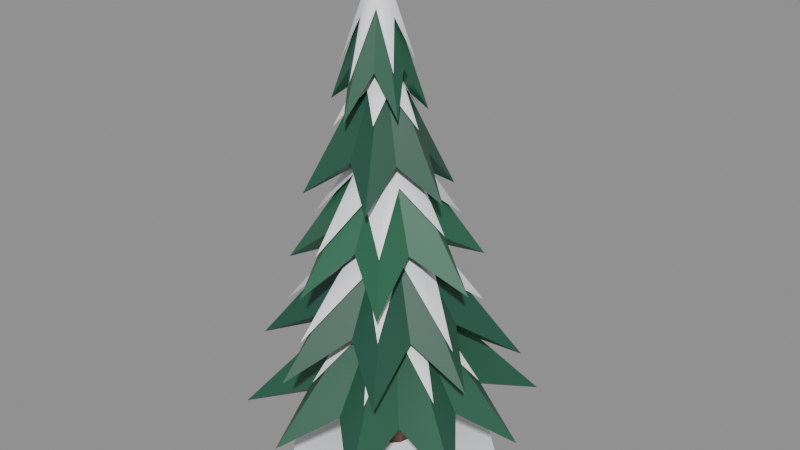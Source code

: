 # Source: tree-0.blend  (saved by Blender 5.2.45; exported with 4.5.12 LTS)
import bpy
from mathutils import Matrix  # noqa: F401  (used for matrix-valued properties, if any)

bpy.ops.wm.read_factory_settings(use_empty=True)
scene = bpy.context.scene
scene.name = 'Scene'

# ---- materials (node trees are filled in below, after node groups)
mat_wood_bark = bpy.data.materials.new('Wood Bark')
mat_wood_bark.diffuse_color = (0.107, 0.05127, 0.02732, 1.0)
mat_pine_needles_0 = bpy.data.materials.new('Pine Needles 0')
mat_pine_needles_0.diffuse_color = (0.01938, 0.107, 0.06125, 1.0)
mat_snow_cap = bpy.data.materials.new('Snow Cap')
mat_snow_cap.diffuse_color = (0.956, 0.9734, 1.0, 1.0)
mat_pine_needles_2 = bpy.data.materials.new('Pine Needles 2')
mat_pine_needles_2.diffuse_color = (0.016, 0.08866, 0.05448, 1.0)
mat_pine_needles_1 = bpy.data.materials.new('Pine Needles 1')
mat_pine_needles_1.diffuse_color = (0.02519, 0.1384, 0.07227, 1.0)

# ---- material node trees
mat_wood_bark.use_nodes = True; mat_wood_bark.node_tree.nodes.clear()
_N = mat_wood_bark.node_tree.nodes; _L = mat_wood_bark.node_tree.links
n0 = _N.new('ShaderNodeBsdfPrincipled'); n0.name = 'Principled BSDF'; n0.location = (-200, 100)
n0.inputs[0].default_value = (0.107, 0.05127, 0.02732, 1.0)
n0.inputs[10].default_value = 0.005
n1 = _N.new('ShaderNodeOutputMaterial'); n1.name = 'Material Output'; n1.location = (200, 100)
_L.new(n0.outputs[0], n1.inputs[0])
n1.is_active_output = True
mat_pine_needles_0.use_nodes = True; mat_pine_needles_0.node_tree.nodes.clear()
_N = mat_pine_needles_0.node_tree.nodes; _L = mat_pine_needles_0.node_tree.links
n0 = _N.new('ShaderNodeBsdfPrincipled'); n0.name = 'Principled BSDF'; n0.location = (-200, 100)
n0.inputs[0].default_value = (0.01938, 0.107, 0.06125, 1.0)
n0.inputs[10].default_value = 0.005
n1 = _N.new('ShaderNodeOutputMaterial'); n1.name = 'Material Output'; n1.location = (200, 100)
_L.new(n0.outputs[0], n1.inputs[0])
n1.is_active_output = True
mat_snow_cap.use_nodes = True; mat_snow_cap.node_tree.nodes.clear()
_N = mat_snow_cap.node_tree.nodes; _L = mat_snow_cap.node_tree.links
n0 = _N.new('ShaderNodeBsdfPrincipled'); n0.name = 'Principled BSDF'; n0.location = (-200, 100)
n0.inputs[0].default_value = (0.956, 0.9734, 1.0, 1.0)
n0.inputs[10].default_value = 0.005
n1 = _N.new('ShaderNodeOutputMaterial'); n1.name = 'Material Output'; n1.location = (200, 100)
_L.new(n0.outputs[0], n1.inputs[0])
n1.is_active_output = True
mat_pine_needles_2.use_nodes = True; mat_pine_needles_2.node_tree.nodes.clear()
_N = mat_pine_needles_2.node_tree.nodes; _L = mat_pine_needles_2.node_tree.links
n0 = _N.new('ShaderNodeBsdfPrincipled'); n0.name = 'Principled BSDF'; n0.location = (-200, 100)
n0.inputs[0].default_value = (0.016, 0.08866, 0.05448, 1.0)
n0.inputs[10].default_value = 0.005
n1 = _N.new('ShaderNodeOutputMaterial'); n1.name = 'Material Output'; n1.location = (200, 100)
_L.new(n0.outputs[0], n1.inputs[0])
n1.is_active_output = True
mat_pine_needles_1.use_nodes = True; mat_pine_needles_1.node_tree.nodes.clear()
_N = mat_pine_needles_1.node_tree.nodes; _L = mat_pine_needles_1.node_tree.links
n0 = _N.new('ShaderNodeBsdfPrincipled'); n0.name = 'Principled BSDF'; n0.location = (-200, 100)
n0.inputs[0].default_value = (0.02519, 0.1384, 0.07227, 1.0)
n0.inputs[10].default_value = 0.005
n1 = _N.new('ShaderNodeOutputMaterial'); n1.name = 'Material Output'; n1.location = (200, 100)
_L.new(n0.outputs[0], n1.inputs[0])
n1.is_active_output = True

# ---- meshes
me_log = bpy.data.meshes.new('log')
me_log.from_pydata([(0.0, 0.08, 0.0), (-0.06928, 0.04, 0.0), (-0.06928, -0.04, 0.0), (-9.797e-18, -0.08, 0.0), (0.06928, -0.04, 0.0), (0.06928, 0.04, 0.0), (0.0, 0.08, 0.55), (-0.06928, 0.04, 0.55), (-0.06928, -0.04, 0.55), (-9.797e-18, -0.08, 0.55), (0.06928, -0.04, 0.55), (0.06928, 0.04, 0.55)], [], [(0, 1, 7, 6), (1, 2, 8, 7), (2, 3, 9, 8), (3, 4, 10, 9), (4, 5, 11, 10), (5, 0, 6, 11), (5, 4, 3, 2, 1, 0), (6, 7, 8, 9, 10, 11)])
me_log.polygons.foreach_set('use_smooth', [True] * 8)
me_log.materials.append(mat_wood_bark)
me_log.update()
me_branches = bpy.data.meshes.new('branches')
me_branches.from_pydata([(0.0, 0.0, 0.95), (0.0, 0.0, 0.39), (-0.4331, 0.4615, 0.2375), (-0.332, 0.1678, 0.4), (-0.5621, 0.06719, 0.2008), (-0.3622, -0.08484, 0.4), (-0.5539, -0.3622, 0.2156), (-0.2229, -0.2978, 0.4), (-0.1698, -0.562, 0.2597), (0.02066, -0.3714, 0.4), (0.2426, -0.5665, 0.2502), (0.2546, -0.2712, 0.4), (0.5507, -0.2784, 0.2383), (0.3694, -0.04415, 0.4), (0.5615, 0.1315, 0.2381), (0.3113, 0.2036, 0.4), (0.3989, 0.5329, 0.2314), (0.1076, 0.3561, 0.4), (-0.0361, 0.6489, 0.2403), (-0.1465, 0.342, 0.4)], [], [(0, 2, 3), (0, 3, 4), (0, 4, 5), (0, 5, 6), (0, 6, 7), (0, 7, 8), (0, 8, 9), (0, 9, 10), (0, 10, 11), (0, 11, 12), (0, 12, 13), (0, 13, 14), (0, 14, 15), (0, 15, 16), (0, 16, 17), (0, 17, 18), (0, 18, 19), (0, 19, 2), (1, 3, 2), (1, 4, 3), (1, 5, 4), (1, 6, 5), (1, 7, 6), (1, 8, 7), (1, 9, 8), (1, 10, 9), (1, 11, 10), (1, 12, 11), (1, 13, 12), (1, 14, 13), (1, 15, 14), (1, 16, 15), (1, 17, 16), (1, 18, 17), (1, 19, 18), (1, 2, 19)])
me_branches.materials.append(mat_pine_needles_0)
me_branches.update()
me_snow = bpy.data.meshes.new('snow')
me_snow.from_pydata([(0.0, 0.0, 0.99), (-0.2973, 0.3168, 0.501), (-0.1362, 0.06883, 0.7644), (-0.3714, 0.0444, 0.4949), (-0.1894, -0.04436, 0.7025), (-0.3252, -0.2127, 0.5588), (-0.1092, -0.1459, 0.7206), (-0.1157, -0.3827, 0.5199), (0.009502, -0.1708, 0.7371), (0.1606, -0.375, 0.5268), (0.1185, -0.1263, 0.7339), (0.3598, -0.1819, 0.5251), (0.18, -0.02151, 0.722), (0.3859, 0.0904, 0.5007), (0.1318, 0.08619, 0.7572), (0.2397, 0.3203, 0.5581), (0.04403, 0.1457, 0.765), (-0.02237, 0.4021, 0.5502), (-0.06461, 0.1509, 0.7473)], [], [(0, 1, 2), (0, 2, 3), (0, 3, 4), (0, 4, 5), (0, 5, 6), (0, 6, 7), (0, 7, 8), (0, 8, 9), (0, 9, 10), (0, 10, 11), (0, 11, 12), (0, 12, 13), (0, 13, 14), (0, 14, 15), (0, 15, 16), (0, 16, 17), (0, 17, 18), (0, 18, 1)])
me_snow.polygons.foreach_set('use_smooth', [True] * 18)
me_snow.materials.append(mat_snow_cap)
me_snow.update()
me_branches_001 = bpy.data.meshes.new('branches.001')
me_branches_001.from_pydata([(-0.01965, 0.003317, 1.263), (-0.01965, 0.003317, 0.74), (-0.5395, 0.118, 0.5967), (-0.3237, -0.05062, 0.75), (-0.4842, -0.2933, 0.5753), (-0.1965, -0.2498, 0.75), (-0.1379, -0.5327, 0.5844), (0.03429, -0.3007, 0.75), (0.2592, -0.4334, 0.5745), (0.2335, -0.1735, 0.75), (0.456, -0.1016, 0.5702), (0.2844, 0.05726, 0.75), (0.4501, 0.3033, 0.5517), (0.1572, 0.2564, 0.75), (0.08631, 0.4837, 0.5863), (-0.07359, 0.3073, 0.75), (-0.3074, 0.454, 0.5919), (-0.2728, 0.1801, 0.75)], [], [(0, 2, 3), (0, 3, 4), (0, 4, 5), (0, 5, 6), (0, 6, 7), (0, 7, 8), (0, 8, 9), (0, 9, 10), (0, 10, 11), (0, 11, 12), (0, 12, 13), (0, 13, 14), (0, 14, 15), (0, 15, 16), (0, 16, 17), (0, 17, 2), (1, 3, 2), (1, 4, 3), (1, 5, 4), (1, 6, 5), (1, 7, 6), (1, 8, 7), (1, 9, 8), (1, 10, 9), (1, 11, 10), (1, 12, 11), (1, 13, 12), (1, 14, 13), (1, 15, 14), (1, 16, 15), (1, 17, 16), (1, 2, 17)])
me_branches_001.materials.append(mat_pine_needles_2)
me_branches_001.update()
me_snow_001 = bpy.data.meshes.new('snow.001')
me_snow_001.from_pydata([(-0.01965, 0.003317, 1.303), (-0.4562, 0.0996, 0.7434), (-0.2025, -0.02912, 0.9943), (-0.3939, -0.2357, 0.7488), (-0.1147, -0.1327, 1.027), (-0.1174, -0.4398, 0.7419), (0.01283, -0.1797, 0.9939), (0.1837, -0.3151, 0.8008), (0.1097, -0.08706, 1.041), (0.3755, -0.08383, 0.7274), (0.186, 0.03981, 0.9558), (0.3064, 0.2115, 0.8092), (0.09399, 0.166, 0.9731), (0.05998, 0.3643, 0.7943), (-0.04806, 0.1634, 1.033), (-0.23, 0.3326, 0.8125), (-0.1809, 0.116, 0.976)], [], [(0, 1, 2), (0, 2, 3), (0, 3, 4), (0, 4, 5), (0, 5, 6), (0, 6, 7), (0, 7, 8), (0, 8, 9), (0, 9, 10), (0, 10, 11), (0, 11, 12), (0, 12, 13), (0, 13, 14), (0, 14, 15), (0, 15, 16), (0, 16, 1)])
me_snow_001.polygons.foreach_set('use_smooth', [True] * 16)
me_snow_001.materials.append(mat_snow_cap)
me_snow_001.update()
me_branches_002 = bpy.data.meshes.new('branches.002')
me_branches_002.from_pydata([(-0.03931, 0.006634, 1.575), (-0.03931, 0.006634, 1.09), (-0.4472, -0.1576, 0.9027), (-0.2047, -0.1748, 1.1), (-0.1591, -0.3944, 0.9027), (-0.000552, -0.2358, 1.1), (0.2044, -0.3441, 0.9199), (0.1744, -0.1142, 1.1), (0.4001, -0.02236, 0.9588), (0.1884, 0.09836, 1.1), (0.2366, 0.3094, 0.9599), (0.03097, 0.2419, 1.1), (-0.1014, 0.3953, 0.9046), (-0.1794, 0.2083, 1.1), (-0.4026, 0.2121, 0.9019), (-0.2843, 0.0228, 1.1)], [], [(0, 2, 3), (0, 3, 4), (0, 4, 5), (0, 5, 6), (0, 6, 7), (0, 7, 8), (0, 8, 9), (0, 9, 10), (0, 10, 11), (0, 11, 12), (0, 12, 13), (0, 13, 14), (0, 14, 15), (0, 15, 2), (1, 3, 2), (1, 4, 3), (1, 5, 4), (1, 6, 5), (1, 7, 6), (1, 8, 7), (1, 9, 8), (1, 10, 9), (1, 11, 10), (1, 12, 11), (1, 13, 12), (1, 14, 13), (1, 15, 14), (1, 2, 15)])
me_branches_002.materials.append(mat_pine_needles_1)
me_branches_002.update()
me_snow_002 = bpy.data.meshes.new('snow.002')
me_snow_002.from_pydata([(-0.03931, 0.006634, 1.615), (-0.3377, -0.1135, 1.123), (-0.1299, -0.09275, 1.355), (-0.1355, -0.3153, 1.075), (-0.01312, -0.1572, 1.294), (0.1411, -0.2529, 1.13), (0.08144, -0.06165, 1.347), (0.2701, -0.01378, 1.181), (0.1098, 0.06669, 1.304), (0.1668, 0.2327, 1.156), (0.006805, 0.161, 1.303), (-0.08581, 0.2975, 1.113), (-0.1312, 0.1388, 1.304), (-0.3304, 0.1712, 1.076), (-0.1664, 0.01502, 1.369)], [], [(0, 1, 2), (0, 2, 3), (0, 3, 4), (0, 4, 5), (0, 5, 6), (0, 6, 7), (0, 7, 8), (0, 8, 9), (0, 9, 10), (0, 10, 11), (0, 11, 12), (0, 12, 13), (0, 13, 14), (0, 14, 1)])
me_snow_002.polygons.foreach_set('use_smooth', [True] * 14)
me_snow_002.materials.append(mat_snow_cap)
me_snow_002.update()
me_branches_003 = bpy.data.meshes.new('branches.003')
me_branches_003.from_pydata([(-0.05896, 0.009952, 1.888), (-0.05896, 0.009952, 1.44), (-0.2434, -0.2668, 1.299), (-0.07067, -0.172, 1.45), (0.06956, -0.2499, 1.288), (0.09272, -0.09114, 1.45), (0.2573, -0.01041, 1.306), (0.1044, 0.09076, 1.45), (0.1074, 0.2596, 1.265), (-0.04725, 0.1919, 1.45), (-0.1883, 0.2715, 1.27), (-0.2106, 0.111, 1.45), (-0.3796, 0.0306, 1.309), (-0.2223, -0.07086, 1.45)], [], [(0, 2, 3), (0, 3, 4), (0, 4, 5), (0, 5, 6), (0, 6, 7), (0, 7, 8), (0, 8, 9), (0, 9, 10), (0, 10, 11), (0, 11, 12), (0, 12, 13), (0, 13, 2), (1, 3, 2), (1, 4, 3), (1, 5, 4), (1, 6, 5), (1, 7, 6), (1, 8, 7), (1, 9, 8), (1, 10, 9), (1, 11, 10), (1, 12, 11), (1, 13, 12), (1, 2, 13)])
me_branches_003.materials.append(mat_pine_needles_2)
me_branches_003.update()
me_snow_003 = bpy.data.meshes.new('snow.003')
me_snow_003.from_pydata([(-0.05896, 0.009952, 1.928), (-0.1716, -0.1591, 1.568), (-0.06452, -0.07643, 1.72), (0.009679, -0.1288, 1.607), (0.01296, -0.03799, 1.72), (0.1277, -0.002066, 1.584), (0.01969, 0.04885, 1.717), (0.03663, 0.1534, 1.57), (-0.05328, 0.09821, 1.715), (-0.1402, 0.1742, 1.54), (-0.1182, 0.04942, 1.757), (-0.2302, 0.02098, 1.619), (-0.1375, -0.02891, 1.717)], [], [(0, 1, 2), (0, 2, 3), (0, 3, 4), (0, 4, 5), (0, 5, 6), (0, 6, 7), (0, 7, 8), (0, 8, 9), (0, 9, 10), (0, 10, 11), (0, 11, 12), (0, 12, 1)])
me_snow_003.polygons.foreach_set('use_smooth', [True] * 12)
me_snow_003.materials.append(mat_snow_cap)
me_snow_003.update()
me_branches_004 = bpy.data.meshes.new('branches.004')
me_branches_004.from_pydata([(-0.07861, 0.01327, 2.2), (-0.07861, 0.01327, 1.79), (-0.07599, -0.2035, 1.615), (-0.01785, -0.08909, 1.8), (0.09289, -0.083, 1.636), (0.04042, 0.01471, 1.8), (0.08585, 0.1109, 1.622), (-0.02034, 0.1171, 1.8), (-0.08092, 0.2042, 1.622), (-0.1394, 0.1156, 1.8), (-0.2549, 0.1122, 1.618), (-0.1976, 0.01183, 1.8), (-0.245, -0.08552, 1.646), (-0.1369, -0.09054, 1.8)], [], [(0, 2, 3), (0, 3, 4), (0, 4, 5), (0, 5, 6), (0, 6, 7), (0, 7, 8), (0, 8, 9), (0, 9, 10), (0, 10, 11), (0, 11, 12), (0, 12, 13), (0, 13, 2), (1, 3, 2), (1, 4, 3), (1, 5, 4), (1, 6, 5), (1, 7, 6), (1, 8, 7), (1, 9, 8), (1, 10, 9), (1, 11, 10), (1, 12, 11), (1, 13, 12), (1, 2, 13)])
me_branches_004.materials.append(mat_pine_needles_0)
me_branches_004.update()
me_snow_004 = bpy.data.meshes.new('snow.004')
me_snow_004.from_pydata([(-0.07861, 0.01327, 2.24), (-0.07651, -0.1605, 1.771), (-0.04676, -0.04038, 2.03), (0.05323, -0.06074, 1.806), (-0.005113, 0.01416, 1.993), (0.04104, 0.0843, 1.819), (-0.04603, 0.07132, 2.016), (-0.08046, 0.1661, 1.777), (-0.1161, 0.0764, 1.993), (-0.2015, 0.08222, 1.835), (-0.151, 0.01239, 1.997), (-0.2199, -0.07061, 1.77), (-0.1148, -0.05122, 1.991)], [], [(0, 1, 2), (0, 2, 3), (0, 3, 4), (0, 4, 5), (0, 5, 6), (0, 6, 7), (0, 7, 8), (0, 8, 9), (0, 9, 10), (0, 10, 11), (0, 11, 12), (0, 12, 1)])
me_snow_004.polygons.foreach_set('use_smooth', [True] * 12)
me_snow_004.materials.append(mat_snow_cap)
me_snow_004.update()
me_drift = bpy.data.meshes.new('drift')
me_drift.from_pydata([(0.08, 0.0, 0.1), (0.06928, 0.04, 0.1), (0.04, 0.06928, 0.1), (4.899e-18, 0.08, 0.1), (-0.04, 0.06928, 0.1), (-0.06928, 0.04, 0.1), (-0.08, 9.797e-18, 0.1), (-0.06928, -0.04, 0.1), (-0.04, -0.06928, 0.1), (-1.47e-17, -0.08, 0.1), (0.04, -0.06928, 0.1), (0.06928, -0.04, 0.1), (0.2725, 0.0, 0.03125), (0.236, 0.1363, 0.03125), (0.1363, 0.236, 0.03125), (1.669e-17, 0.2725, 0.03125), (-0.1363, 0.236, 0.03125), (-0.236, 0.1363, 0.03125), (-0.2725, 3.337e-17, 0.03125), (-0.236, -0.1363, 0.03125), (-0.1363, -0.236, 0.03125), (-5.006e-17, -0.2725, 0.03125), (0.1363, -0.236, 0.03125), (0.236, -0.1363, 0.03125), (0.465, 0.0, 0.0), (0.4027, 0.2325, 0.0), (0.2325, 0.4027, 0.0), (2.847e-17, 0.465, 0.0), (-0.2325, 0.4027, 0.0), (-0.4027, 0.2325, 0.0), (-0.465, 5.695e-17, 0.0), (-0.4027, -0.2325, 0.0), (-0.2325, -0.4027, 0.0), (-8.542e-17, -0.465, 0.0), (0.2325, -0.4027, 0.0), (0.4027, -0.2325, 0.0)], [], [(0, 1, 13, 12), (1, 2, 14, 13), (2, 3, 15, 14), (3, 4, 16, 15), (4, 5, 17, 16), (5, 6, 18, 17), (6, 7, 19, 18), (7, 8, 20, 19), (8, 9, 21, 20), (9, 10, 22, 21), (10, 11, 23, 22), (11, 0, 12, 23), (12, 13, 25, 24), (13, 14, 26, 25), (14, 15, 27, 26), (15, 16, 28, 27), (16, 17, 29, 28), (17, 18, 30, 29), (18, 19, 31, 30), (19, 20, 32, 31), (20, 21, 33, 32), (21, 22, 34, 33), (22, 23, 35, 34), (23, 12, 24, 35)])
me_drift.polygons.foreach_set('use_smooth', [True] * 24)
me_drift.materials.append(mat_snow_cap)
me_drift.update()

# ---- objects
ob_log = bpy.data.objects.new('log', me_log)
ob_branches = bpy.data.objects.new('branches', me_branches)
ob_snow = bpy.data.objects.new('snow', me_snow)
ob_branches_001 = bpy.data.objects.new('branches.001', me_branches_001)
ob_snow_001 = bpy.data.objects.new('snow.001', me_snow_001)
ob_branches_002 = bpy.data.objects.new('branches.002', me_branches_002)
ob_snow_002 = bpy.data.objects.new('snow.002', me_snow_002)
ob_branches_003 = bpy.data.objects.new('branches.003', me_branches_003)
ob_snow_003 = bpy.data.objects.new('snow.003', me_snow_003)
ob_branches_004 = bpy.data.objects.new('branches.004', me_branches_004)
ob_snow_004 = bpy.data.objects.new('snow.004', me_snow_004)
ob_drift = bpy.data.objects.new('drift', me_drift)

# ---- transforms, parenting, visibility, modifiers, constraints
ob_log.location = (0.0, 0.0, 0.0)
ob_branches.location = (0.0, 0.0, 0.0)
ob_snow.location = (0.0, 0.0, 0.0)
ob_branches_001.location = (0.0, 0.0, 0.0)
ob_snow_001.location = (0.0, 0.0, 0.0)
ob_branches_002.location = (0.0, 0.0, 0.0)
ob_snow_002.location = (0.0, 0.0, 0.0)
ob_branches_003.location = (0.0, 0.0, 0.0)
ob_snow_003.location = (0.0, 0.0, 0.0)
ob_branches_004.location = (0.0, 0.0, 0.0)
ob_snow_004.location = (0.0, 0.0, 0.0)
ob_drift.location = (0.0, 0.0, 0.0)

# ---- collection membership
scene.collection.objects.link(ob_log)
scene.collection.objects.link(ob_branches)
scene.collection.objects.link(ob_snow)
scene.collection.objects.link(ob_branches_001)
scene.collection.objects.link(ob_snow_001)
scene.collection.objects.link(ob_branches_002)
scene.collection.objects.link(ob_snow_002)
scene.collection.objects.link(ob_branches_003)
scene.collection.objects.link(ob_snow_003)
scene.collection.objects.link(ob_branches_004)
scene.collection.objects.link(ob_snow_004)
scene.collection.objects.link(ob_drift)

# ---- scene / render settings (as saved in the file)
scene.frame_start = 1; scene.frame_end = 250; scene.frame_set(1)
scene.render.engine = 'BLENDER_EEVEE_NEXT'
scene.render.bake_bias = 0.0
scene.render.bake_samples = 0
scene.render.compositor_device = 'GPU'
scene.eevee.use_volume_custom_range = False
scene.eevee.fast_gi_thickness_near = 0.1
scene.eevee.fast_gi_thickness_far = 0.0
scene.eevee.ray_tracing_options.screen_trace_thickness = 0.1
bpy.context.view_layer.update()

# ---- added for rendering (the .blend has no active camera and no usable light): camera, sun + grey world if the file has none
cam_auto = bpy.data.cameras.new('AutoCamera')
cam_auto.lens = 50.0
cam_auto.sensor_width = 36.0
cam_auto.clip_end = 1000.0
ob_auto_camera = bpy.data.objects.new('AutoCamera', cam_auto)
scene.collection.objects.link(ob_auto_camera)
ob_auto_camera.location = (2.57662, -3.05115, 3.18156)
ob_auto_camera.rotation_euler = (1.09748, -7.21219e-08, 0.694738)
scene.camera = ob_auto_camera
light_auto_sun = bpy.data.lights.new('AutoSun', 'SUN')
light_auto_sun.energy = 3.0
light_auto_sun.angle = 0.0523599
ob_auto_sun = bpy.data.objects.new('AutoSun', light_auto_sun)
scene.collection.objects.link(ob_auto_sun)
ob_auto_sun.rotation_euler = (0.872665, 0.174533, 0.523599)
if scene.world is None:
    world_auto = bpy.data.worlds.new('AutoWorld')
    world_auto.color = (0.3, 0.3, 0.3)
    scene.world = world_auto
bpy.context.view_layer.update()

